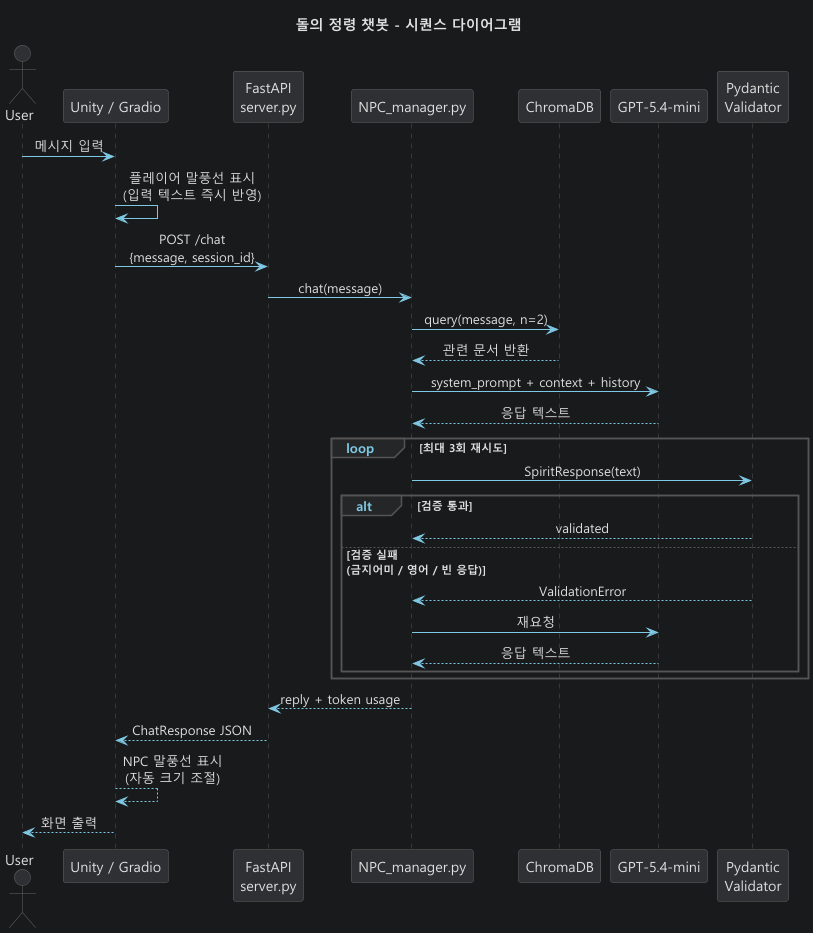

The diagram above was rendered by PlantUML. Its source (embedded in the PNG):
@startuml sequence

skinparam monochrome false
skinparam backgroundColor #191A1C
skinparam defaultFontName "Malgun Gothic"
skinparam sequenceMessageAlign center

skinparam defaultFontColor #E0E0E0
skinparam arrowColor #7EC8E3
skinparam arrowFontColor #E0E0E0

skinparam participant {
    BackgroundColor #2E3033
    BorderColor #666666
    FontColor #E0E0E0
}

skinparam actor {
    BackgroundColor #2E3033
    BorderColor #666666
    FontColor #E0E0E0
}

skinparam sequence {
    LifeLineBorderColor #555555
    GroupBackgroundColor #252628
    GroupBorderColor #555555
    GroupFontColor #E0E0E0
    GroupHeaderFontColor #7EC8E3
    DividerBackgroundColor #252628
    DividerBorderColor #555555
    DividerFontColor #E0E0E0
    ReferenceBackgroundColor #252628
    ReferenceBorderColor #555555
}

skinparam note {
    BackgroundColor #2E3033
    BorderColor #666666
    FontColor #E0E0E0
}

skinparam title {
    FontColor #E0E0E0
}

title 돌의 정령 챗봇 - 시퀀스 다이어그램

actor User
participant "Unity / Gradio" as Client
participant "FastAPI\nserver.py" as Server
participant "NPC_manager.py" as NPC
participant "ChromaDB" as DB
participant "GPT-5.4-mini" as GPT
participant "Pydantic\nValidator" as Val

User -> Client : 메시지 입력
Client -> Client : 플레이어 말풍선 표시\n(입력 텍스트 즉시 반영)
Client -> Server : POST /chat\n{message, session_id}
Server -> NPC : chat(message)

NPC -> DB : query(message, n=2)
DB --> NPC : 관련 문서 반환

NPC -> GPT : system_prompt + context + history
GPT --> NPC : 응답 텍스트

loop 최대 3회 재시도
    NPC -> Val : SpiritResponse(text)
    alt 검증 통과
        Val --> NPC : validated
    else 검증 실패\n(금지어미 / 영어 / 빈 응답)
        Val --> NPC : ValidationError
        NPC -> GPT : 재요청
        GPT --> NPC : 응답 텍스트
    end
end

NPC --> Server : reply + token usage
Server --> Client : ChatResponse JSON
Client --> Client : NPC 말풍선 표시\n(자동 크기 조절)
Client --> User : 화면 출력

@enduml